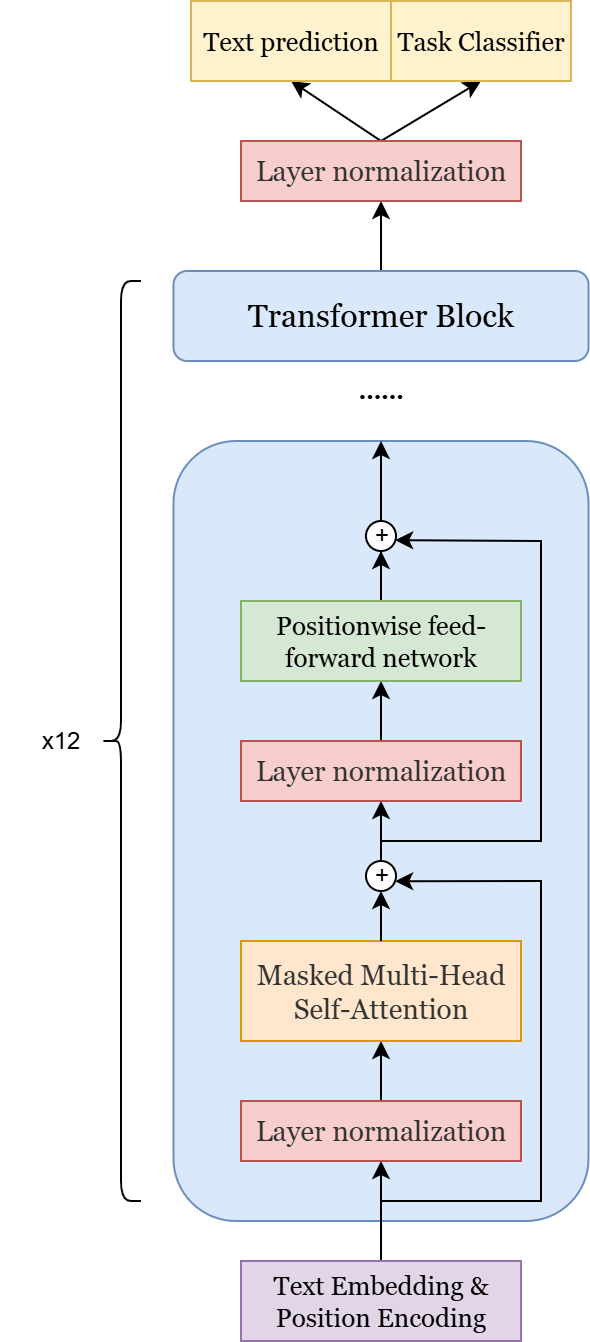

The diagram above was exported from draw.io. Its source (the exported page's mxGraphModel, read from the mxfile embedded in the PNG):
<mxGraphModel dx="1418" dy="784" grid="1" gridSize="10" guides="1" tooltips="1" connect="1" arrows="1" fold="1" page="1" pageScale="1" pageWidth="827" pageHeight="1169" math="0" shadow="0">
  <root>
    <mxCell id="0" />
    <mxCell id="1" parent="0" />
    <mxCell id="ID1ma1OTxMjAreRmeo2--2" value="" style="rounded=1;whiteSpace=wrap;html=1;fillColor=#dae8fc;strokeColor=#6c8ebf;" vertex="1" parent="1">
      <mxGeometry x="266.25" y="650" width="207.5" height="390" as="geometry" />
    </mxCell>
    <mxCell id="ID1ma1OTxMjAreRmeo2--7" value="" style="edgeStyle=orthogonalEdgeStyle;rounded=0;orthogonalLoop=1;jettySize=auto;html=1;" edge="1" parent="1" source="ID1ma1OTxMjAreRmeo2--1" target="ID1ma1OTxMjAreRmeo2--6">
      <mxGeometry relative="1" as="geometry">
        <Array as="points">
          <mxPoint x="370" y="1020" />
        </Array>
      </mxGeometry>
    </mxCell>
    <mxCell id="ID1ma1OTxMjAreRmeo2--1" value="&lt;font style=&quot;font-size: 13px;&quot; face=&quot;Georgia&quot;&gt;Text Embedding &amp;amp; Position Encoding&lt;/font&gt;" style="rounded=0;whiteSpace=wrap;html=1;fillColor=#e1d5e7;strokeColor=#9673a6;" vertex="1" parent="1">
      <mxGeometry x="300" y="1060" width="140" height="40" as="geometry" />
    </mxCell>
    <mxCell id="ID1ma1OTxMjAreRmeo2--9" value="" style="edgeStyle=orthogonalEdgeStyle;rounded=0;orthogonalLoop=1;jettySize=auto;html=1;" edge="1" parent="1" source="ID1ma1OTxMjAreRmeo2--6" target="ID1ma1OTxMjAreRmeo2--8">
      <mxGeometry relative="1" as="geometry" />
    </mxCell>
    <mxCell id="ID1ma1OTxMjAreRmeo2--6" value="&lt;span style=&quot;color: rgb(51, 51, 51); orphans: 4; text-align: left; white-space-collapse: preserve;&quot;&gt;&lt;font face=&quot;Georgia&quot; style=&quot;font-size: 14px;&quot;&gt;Layer normalization&lt;/font&gt;&lt;/span&gt;" style="rounded=0;whiteSpace=wrap;html=1;fillColor=#f8cecc;strokeColor=#b85450;" vertex="1" parent="1">
      <mxGeometry x="300" y="980" width="140" height="30" as="geometry" />
    </mxCell>
    <mxCell id="ID1ma1OTxMjAreRmeo2--8" value="&lt;span style=&quot;color: rgb(51, 51, 51); orphans: 4; text-align: start; white-space-collapse: preserve;&quot;&gt;&lt;font face=&quot;Georgia&quot; style=&quot;font-size: 14px;&quot;&gt;Masked Multi-Head Self-Attention&lt;/font&gt;&lt;/span&gt;" style="rounded=0;whiteSpace=wrap;html=1;fillColor=#ffe6cc;strokeColor=#d79b00;" vertex="1" parent="1">
      <mxGeometry x="300" y="900" width="140" height="50" as="geometry" />
    </mxCell>
    <mxCell id="ID1ma1OTxMjAreRmeo2--10" value="" style="endArrow=classic;html=1;rounded=0;entryX=0.973;entryY=0.673;entryDx=0;entryDy=0;entryPerimeter=0;" edge="1" parent="1" target="ID1ma1OTxMjAreRmeo2--11">
      <mxGeometry width="50" height="50" relative="1" as="geometry">
        <mxPoint x="370" y="1030" as="sourcePoint" />
        <mxPoint x="380" y="860" as="targetPoint" />
        <Array as="points">
          <mxPoint x="450" y="1030" />
          <mxPoint x="450" y="870" />
        </Array>
      </mxGeometry>
    </mxCell>
    <mxCell id="ID1ma1OTxMjAreRmeo2--17" value="" style="edgeStyle=orthogonalEdgeStyle;rounded=0;orthogonalLoop=1;jettySize=auto;html=1;" edge="1" parent="1" source="ID1ma1OTxMjAreRmeo2--8" target="ID1ma1OTxMjAreRmeo2--11">
      <mxGeometry relative="1" as="geometry" />
    </mxCell>
    <mxCell id="ID1ma1OTxMjAreRmeo2--19" value="" style="edgeStyle=orthogonalEdgeStyle;rounded=0;orthogonalLoop=1;jettySize=auto;html=1;" edge="1" parent="1" source="ID1ma1OTxMjAreRmeo2--11" target="ID1ma1OTxMjAreRmeo2--18">
      <mxGeometry relative="1" as="geometry" />
    </mxCell>
    <mxCell id="ID1ma1OTxMjAreRmeo2--11" value="+" style="ellipse;whiteSpace=wrap;html=1;aspect=fixed;" vertex="1" parent="1">
      <mxGeometry x="362.5" y="860" width="15" height="15" as="geometry" />
    </mxCell>
    <mxCell id="ID1ma1OTxMjAreRmeo2--21" value="" style="edgeStyle=orthogonalEdgeStyle;rounded=0;orthogonalLoop=1;jettySize=auto;html=1;" edge="1" parent="1" source="ID1ma1OTxMjAreRmeo2--18" target="ID1ma1OTxMjAreRmeo2--20">
      <mxGeometry relative="1" as="geometry" />
    </mxCell>
    <mxCell id="ID1ma1OTxMjAreRmeo2--18" value="&lt;span style=&quot;color: rgb(51, 51, 51); orphans: 4; text-align: left; white-space-collapse: preserve;&quot;&gt;&lt;font face=&quot;Georgia&quot; style=&quot;font-size: 14px;&quot;&gt;Layer normalization&lt;/font&gt;&lt;/span&gt;" style="rounded=0;whiteSpace=wrap;html=1;fillColor=#f8cecc;strokeColor=#b85450;" vertex="1" parent="1">
      <mxGeometry x="300" y="800" width="140" height="30" as="geometry" />
    </mxCell>
    <mxCell id="ID1ma1OTxMjAreRmeo2--24" style="edgeStyle=orthogonalEdgeStyle;rounded=0;orthogonalLoop=1;jettySize=auto;html=1;entryX=0.5;entryY=1;entryDx=0;entryDy=0;" edge="1" parent="1" source="ID1ma1OTxMjAreRmeo2--20" target="ID1ma1OTxMjAreRmeo2--23">
      <mxGeometry relative="1" as="geometry" />
    </mxCell>
    <mxCell id="ID1ma1OTxMjAreRmeo2--20" value="&lt;font face=&quot;Georgia&quot; style=&quot;font-size: 13px;&quot;&gt;Positionwise feed-forward network&lt;/font&gt;" style="rounded=0;whiteSpace=wrap;html=1;fillColor=#d5e8d4;strokeColor=#82b366;" vertex="1" parent="1">
      <mxGeometry x="300" y="730" width="140" height="40" as="geometry" />
    </mxCell>
    <mxCell id="ID1ma1OTxMjAreRmeo2--22" value="" style="endArrow=classic;html=1;rounded=0;entryX=0.973;entryY=0.638;entryDx=0;entryDy=0;entryPerimeter=0;" edge="1" parent="1" target="ID1ma1OTxMjAreRmeo2--23">
      <mxGeometry width="50" height="50" relative="1" as="geometry">
        <mxPoint x="370" y="850" as="sourcePoint" />
        <mxPoint x="377" y="690" as="targetPoint" />
        <Array as="points">
          <mxPoint x="450" y="850" />
          <mxPoint x="450" y="700" />
        </Array>
      </mxGeometry>
    </mxCell>
    <mxCell id="ID1ma1OTxMjAreRmeo2--26" style="edgeStyle=orthogonalEdgeStyle;rounded=0;orthogonalLoop=1;jettySize=auto;html=1;" edge="1" parent="1" source="ID1ma1OTxMjAreRmeo2--23" target="ID1ma1OTxMjAreRmeo2--2">
      <mxGeometry relative="1" as="geometry" />
    </mxCell>
    <mxCell id="ID1ma1OTxMjAreRmeo2--23" value="+" style="ellipse;whiteSpace=wrap;html=1;aspect=fixed;" vertex="1" parent="1">
      <mxGeometry x="362.5" y="690" width="15" height="15" as="geometry" />
    </mxCell>
    <mxCell id="ID1ma1OTxMjAreRmeo2--27" value="&lt;b&gt;&lt;font face=&quot;Georgia&quot;&gt;……&lt;/font&gt;&lt;/b&gt;" style="text;strokeColor=none;align=center;fillColor=none;html=1;verticalAlign=middle;whiteSpace=wrap;rounded=0;" vertex="1" parent="1">
      <mxGeometry x="340" y="610" width="60" height="30" as="geometry" />
    </mxCell>
    <mxCell id="ID1ma1OTxMjAreRmeo2--33" value="" style="edgeStyle=orthogonalEdgeStyle;rounded=0;orthogonalLoop=1;jettySize=auto;html=1;" edge="1" parent="1" source="ID1ma1OTxMjAreRmeo2--28" target="ID1ma1OTxMjAreRmeo2--32">
      <mxGeometry relative="1" as="geometry" />
    </mxCell>
    <mxCell id="ID1ma1OTxMjAreRmeo2--28" value="&lt;font face=&quot;Georgia&quot; style=&quot;font-size: 16px;&quot;&gt;Transformer Block&lt;/font&gt;" style="rounded=1;whiteSpace=wrap;html=1;fillColor=#dae8fc;strokeColor=#6c8ebf;" vertex="1" parent="1">
      <mxGeometry x="266.25" y="565" width="207.5" height="45" as="geometry" />
    </mxCell>
    <mxCell id="ID1ma1OTxMjAreRmeo2--29" value="" style="shape=curlyBracket;whiteSpace=wrap;html=1;rounded=1;labelPosition=left;verticalLabelPosition=middle;align=right;verticalAlign=middle;" vertex="1" parent="1">
      <mxGeometry x="230" y="570" width="20" height="460" as="geometry" />
    </mxCell>
    <mxCell id="ID1ma1OTxMjAreRmeo2--31" value="x12" style="text;strokeColor=none;align=center;fillColor=none;html=1;verticalAlign=middle;whiteSpace=wrap;rounded=0;" vertex="1" parent="1">
      <mxGeometry x="180" y="785" width="60" height="30" as="geometry" />
    </mxCell>
    <mxCell id="ID1ma1OTxMjAreRmeo2--42" style="rounded=0;orthogonalLoop=1;jettySize=auto;html=1;exitX=0.5;exitY=0;exitDx=0;exitDy=0;entryX=0.5;entryY=1;entryDx=0;entryDy=0;" edge="1" parent="1" source="ID1ma1OTxMjAreRmeo2--32" target="ID1ma1OTxMjAreRmeo2--36">
      <mxGeometry relative="1" as="geometry" />
    </mxCell>
    <mxCell id="ID1ma1OTxMjAreRmeo2--43" style="rounded=0;orthogonalLoop=1;jettySize=auto;html=1;entryX=0.5;entryY=1;entryDx=0;entryDy=0;exitX=0.5;exitY=0;exitDx=0;exitDy=0;" edge="1" parent="1" source="ID1ma1OTxMjAreRmeo2--32" target="ID1ma1OTxMjAreRmeo2--35">
      <mxGeometry relative="1" as="geometry" />
    </mxCell>
    <mxCell id="ID1ma1OTxMjAreRmeo2--32" value="&lt;span style=&quot;color: rgb(51, 51, 51); orphans: 4; text-align: left; white-space-collapse: preserve;&quot;&gt;&lt;font face=&quot;Georgia&quot; style=&quot;font-size: 14px;&quot;&gt;Layer normalization&lt;/font&gt;&lt;/span&gt;" style="rounded=0;whiteSpace=wrap;html=1;fillColor=#f8cecc;strokeColor=#b85450;" vertex="1" parent="1">
      <mxGeometry x="300" y="500" width="140" height="30" as="geometry" />
    </mxCell>
    <mxCell id="ID1ma1OTxMjAreRmeo2--37" value="" style="group" vertex="1" connectable="0" parent="1">
      <mxGeometry x="275" y="430" width="190" height="40" as="geometry" />
    </mxCell>
    <mxCell id="ID1ma1OTxMjAreRmeo2--35" value="&lt;font style=&quot;font-size: 13px;&quot; face=&quot;Georgia&quot;&gt;Text prediction&lt;/font&gt;" style="rounded=0;whiteSpace=wrap;html=1;fillColor=#fff2cc;strokeColor=#d6b656;" vertex="1" parent="ID1ma1OTxMjAreRmeo2--37">
      <mxGeometry width="100" height="40" as="geometry" />
    </mxCell>
    <mxCell id="ID1ma1OTxMjAreRmeo2--36" value="&lt;font style=&quot;font-size: 13px;&quot; face=&quot;Georgia&quot;&gt;Task Classifier&lt;/font&gt;" style="rounded=0;whiteSpace=wrap;html=1;fillColor=#fff2cc;strokeColor=#d6b656;" vertex="1" parent="ID1ma1OTxMjAreRmeo2--37">
      <mxGeometry x="100" width="90" height="40" as="geometry" />
    </mxCell>
  </root>
</mxGraphModel>